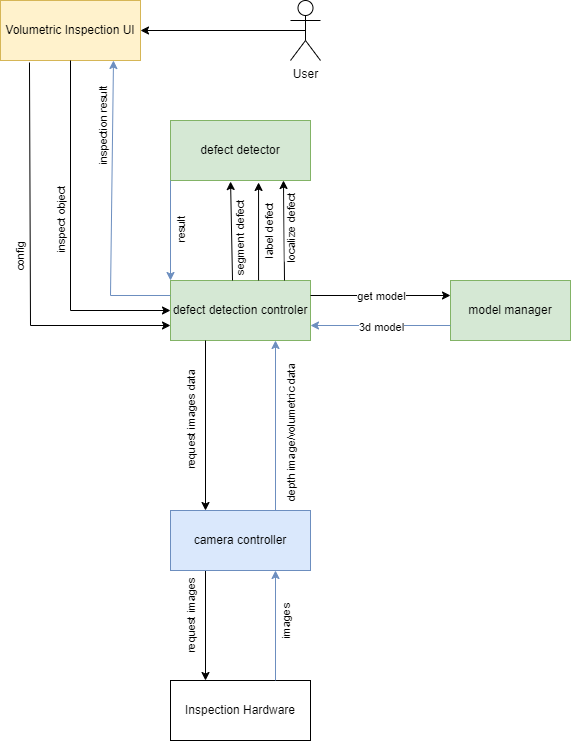

The diagram above was exported from draw.io. Its source (the exported page's mxGraphModel, read from the mxfile embedded in the PNG):
<mxGraphModel dx="1434" dy="739" grid="1" gridSize="10" guides="1" tooltips="1" connect="1" arrows="1" fold="1" page="1" pageScale="1" pageWidth="850" pageHeight="1100" math="0" shadow="0">
  <root>
    <mxCell id="0" />
    <mxCell id="1" parent="0" />
    <mxCell id="wxsu1ahcJF3J3TXiz9sw-1" value="User" style="shape=umlActor;verticalLabelPosition=bottom;verticalAlign=top;html=1;outlineConnect=0;" vertex="1" parent="1">
      <mxGeometry x="370" y="220" width="30" height="60" as="geometry" />
    </mxCell>
    <mxCell id="wxsu1ahcJF3J3TXiz9sw-4" value="Volumetric Inspection UI" style="rounded=0;whiteSpace=wrap;html=1;fillColor=#fff2cc;strokeColor=#d6b656;" vertex="1" parent="1">
      <mxGeometry x="80" y="220" width="140" height="60" as="geometry" />
    </mxCell>
    <mxCell id="wxsu1ahcJF3J3TXiz9sw-7" value="defect detection controler" style="rounded=0;whiteSpace=wrap;html=1;fillColor=#d5e8d4;strokeColor=#82b366;" vertex="1" parent="1">
      <mxGeometry x="250" y="500" width="140" height="60" as="geometry" />
    </mxCell>
    <mxCell id="wxsu1ahcJF3J3TXiz9sw-8" value="Inspection Hardware" style="rounded=0;whiteSpace=wrap;html=1;" vertex="1" parent="1">
      <mxGeometry x="250" y="900" width="140" height="60" as="geometry" />
    </mxCell>
    <mxCell id="wxsu1ahcJF3J3TXiz9sw-9" value="" style="endArrow=classic;html=1;rounded=0;entryX=0.25;entryY=0;entryDx=0;entryDy=0;exitX=0.25;exitY=1;exitDx=0;exitDy=0;" edge="1" parent="1" source="wxsu1ahcJF3J3TXiz9sw-13" target="wxsu1ahcJF3J3TXiz9sw-8">
      <mxGeometry width="50" height="50" relative="1" as="geometry">
        <mxPoint x="285" y="750" as="sourcePoint" />
        <mxPoint x="440" y="560" as="targetPoint" />
      </mxGeometry>
    </mxCell>
    <mxCell id="wxsu1ahcJF3J3TXiz9sw-10" value="request images" style="edgeLabel;html=1;align=center;verticalAlign=middle;resizable=0;points=[];rotation=-90;" vertex="1" connectable="0" parent="wxsu1ahcJF3J3TXiz9sw-9">
      <mxGeometry x="0.2133" y="1" relative="1" as="geometry">
        <mxPoint x="-16" y="-21" as="offset" />
      </mxGeometry>
    </mxCell>
    <mxCell id="wxsu1ahcJF3J3TXiz9sw-11" value="" style="endArrow=classic;html=1;rounded=0;exitX=0.75;exitY=0;exitDx=0;exitDy=0;entryX=0.75;entryY=1;entryDx=0;entryDy=0;fillColor=#dae8fc;strokeColor=#6c8ebf;" edge="1" parent="1" source="wxsu1ahcJF3J3TXiz9sw-8" target="wxsu1ahcJF3J3TXiz9sw-13">
      <mxGeometry width="50" height="50" relative="1" as="geometry">
        <mxPoint x="390" y="610" as="sourcePoint" />
        <mxPoint x="370" y="750" as="targetPoint" />
      </mxGeometry>
    </mxCell>
    <mxCell id="wxsu1ahcJF3J3TXiz9sw-12" value="images" style="edgeLabel;html=1;align=center;verticalAlign=middle;resizable=0;points=[];rotation=-90;" vertex="1" connectable="0" parent="wxsu1ahcJF3J3TXiz9sw-11">
      <mxGeometry x="-0.4" relative="1" as="geometry">
        <mxPoint x="10" y="-25" as="offset" />
      </mxGeometry>
    </mxCell>
    <mxCell id="wxsu1ahcJF3J3TXiz9sw-13" value="camera controller" style="rounded=0;whiteSpace=wrap;html=1;fillColor=#dae8fc;strokeColor=#6c8ebf;" vertex="1" parent="1">
      <mxGeometry x="250" y="730" width="140" height="60" as="geometry" />
    </mxCell>
    <mxCell id="wxsu1ahcJF3J3TXiz9sw-14" value="" style="endArrow=classic;html=1;rounded=0;exitX=0.75;exitY=0;exitDx=0;exitDy=0;entryX=0.75;entryY=1;entryDx=0;entryDy=0;fillColor=#dae8fc;strokeColor=#6c8ebf;" edge="1" parent="1" source="wxsu1ahcJF3J3TXiz9sw-13" target="wxsu1ahcJF3J3TXiz9sw-7">
      <mxGeometry width="50" height="50" relative="1" as="geometry">
        <mxPoint x="390" y="610" as="sourcePoint" />
        <mxPoint x="440" y="560" as="targetPoint" />
      </mxGeometry>
    </mxCell>
    <mxCell id="wxsu1ahcJF3J3TXiz9sw-15" value="depth image/volumetric data" style="edgeLabel;html=1;align=center;verticalAlign=middle;resizable=0;points=[];rotation=-90;" vertex="1" connectable="0" parent="wxsu1ahcJF3J3TXiz9sw-14">
      <mxGeometry x="-0.2182" y="-3" relative="1" as="geometry">
        <mxPoint x="12" y="-11" as="offset" />
      </mxGeometry>
    </mxCell>
    <mxCell id="wxsu1ahcJF3J3TXiz9sw-16" value="model manager" style="rounded=0;whiteSpace=wrap;html=1;fillColor=#d5e8d4;strokeColor=#82b366;" vertex="1" parent="1">
      <mxGeometry x="530" y="500" width="120" height="60" as="geometry" />
    </mxCell>
    <mxCell id="wxsu1ahcJF3J3TXiz9sw-17" value="" style="endArrow=classic;html=1;rounded=0;exitX=1;exitY=0.25;exitDx=0;exitDy=0;entryX=0;entryY=0.25;entryDx=0;entryDy=0;" edge="1" parent="1" source="wxsu1ahcJF3J3TXiz9sw-7" target="wxsu1ahcJF3J3TXiz9sw-16">
      <mxGeometry width="50" height="50" relative="1" as="geometry">
        <mxPoint x="390" y="610" as="sourcePoint" />
        <mxPoint x="440" y="560" as="targetPoint" />
      </mxGeometry>
    </mxCell>
    <mxCell id="wxsu1ahcJF3J3TXiz9sw-18" value="get model" style="edgeLabel;html=1;align=center;verticalAlign=middle;resizable=0;points=[];" vertex="1" connectable="0" parent="wxsu1ahcJF3J3TXiz9sw-17">
      <mxGeometry x="0.2286" relative="1" as="geometry">
        <mxPoint x="-16" as="offset" />
      </mxGeometry>
    </mxCell>
    <mxCell id="wxsu1ahcJF3J3TXiz9sw-19" value="" style="endArrow=classic;html=1;rounded=0;exitX=0;exitY=0.75;exitDx=0;exitDy=0;entryX=1;entryY=0.75;entryDx=0;entryDy=0;fillColor=#dae8fc;strokeColor=#6c8ebf;" edge="1" parent="1" source="wxsu1ahcJF3J3TXiz9sw-16" target="wxsu1ahcJF3J3TXiz9sw-7">
      <mxGeometry width="50" height="50" relative="1" as="geometry">
        <mxPoint x="390" y="610" as="sourcePoint" />
        <mxPoint x="440" y="560" as="targetPoint" />
      </mxGeometry>
    </mxCell>
    <mxCell id="wxsu1ahcJF3J3TXiz9sw-20" value="3d model" style="edgeLabel;html=1;align=center;verticalAlign=middle;resizable=0;points=[];" vertex="1" connectable="0" parent="wxsu1ahcJF3J3TXiz9sw-19">
      <mxGeometry x="0.3" y="1" relative="1" as="geometry">
        <mxPoint x="21" as="offset" />
      </mxGeometry>
    </mxCell>
    <mxCell id="wxsu1ahcJF3J3TXiz9sw-23" value="" style="endArrow=classic;html=1;rounded=0;fillColor=#dae8fc;strokeColor=#6c8ebf;exitX=0;exitY=0.25;exitDx=0;exitDy=0;entryX=0.807;entryY=1;entryDx=0;entryDy=0;entryPerimeter=0;" edge="1" parent="1" source="wxsu1ahcJF3J3TXiz9sw-7" target="wxsu1ahcJF3J3TXiz9sw-4">
      <mxGeometry width="50" height="50" relative="1" as="geometry">
        <mxPoint x="250" y="260" as="sourcePoint" />
        <mxPoint x="210" y="330" as="targetPoint" />
        <Array as="points">
          <mxPoint x="190" y="515" />
        </Array>
      </mxGeometry>
    </mxCell>
    <mxCell id="wxsu1ahcJF3J3TXiz9sw-24" value="inspection result" style="edgeLabel;html=1;align=center;verticalAlign=middle;resizable=0;points=[];rotation=-90;" vertex="1" connectable="0" parent="wxsu1ahcJF3J3TXiz9sw-23">
      <mxGeometry x="0.4908" y="1" relative="1" as="geometry">
        <mxPoint x="-9" y="-9" as="offset" />
      </mxGeometry>
    </mxCell>
    <mxCell id="wxsu1ahcJF3J3TXiz9sw-25" value="" style="endArrow=classic;html=1;rounded=0;entryX=0;entryY=0.5;entryDx=0;entryDy=0;exitX=0.5;exitY=1;exitDx=0;exitDy=0;" edge="1" parent="1" source="wxsu1ahcJF3J3TXiz9sw-4" target="wxsu1ahcJF3J3TXiz9sw-7">
      <mxGeometry width="50" height="50" relative="1" as="geometry">
        <mxPoint x="170" y="300" as="sourcePoint" />
        <mxPoint x="440" y="460" as="targetPoint" />
        <Array as="points">
          <mxPoint x="150" y="530" />
        </Array>
      </mxGeometry>
    </mxCell>
    <mxCell id="wxsu1ahcJF3J3TXiz9sw-26" value="inspect object" style="edgeLabel;html=1;align=center;verticalAlign=middle;resizable=0;points=[];rotation=-90;" vertex="1" connectable="0" parent="wxsu1ahcJF3J3TXiz9sw-25">
      <mxGeometry x="0.3026" y="-1" relative="1" as="geometry">
        <mxPoint x="-9" y="-68" as="offset" />
      </mxGeometry>
    </mxCell>
    <mxCell id="wxsu1ahcJF3J3TXiz9sw-27" value="" style="endArrow=classic;html=1;rounded=0;exitX=0.25;exitY=1;exitDx=0;exitDy=0;entryX=0.25;entryY=0;entryDx=0;entryDy=0;" edge="1" parent="1" source="wxsu1ahcJF3J3TXiz9sw-7" target="wxsu1ahcJF3J3TXiz9sw-13">
      <mxGeometry width="50" height="50" relative="1" as="geometry">
        <mxPoint x="390" y="610" as="sourcePoint" />
        <mxPoint x="440" y="560" as="targetPoint" />
      </mxGeometry>
    </mxCell>
    <mxCell id="wxsu1ahcJF3J3TXiz9sw-28" value="request images data" style="edgeLabel;html=1;align=center;verticalAlign=middle;resizable=0;points=[];rotation=-90;" vertex="1" connectable="0" parent="wxsu1ahcJF3J3TXiz9sw-27">
      <mxGeometry x="-0.3412" y="1" relative="1" as="geometry">
        <mxPoint x="-16" y="24" as="offset" />
      </mxGeometry>
    </mxCell>
    <mxCell id="wxsu1ahcJF3J3TXiz9sw-29" value="defect detector" style="rounded=0;whiteSpace=wrap;html=1;fillColor=#d5e8d4;strokeColor=#82b366;" vertex="1" parent="1">
      <mxGeometry x="250" y="340" width="140" height="60" as="geometry" />
    </mxCell>
    <mxCell id="wxsu1ahcJF3J3TXiz9sw-30" value="" style="endArrow=classic;html=1;rounded=0;entryX=0.807;entryY=1;entryDx=0;entryDy=0;entryPerimeter=0;" edge="1" parent="1" target="wxsu1ahcJF3J3TXiz9sw-29">
      <mxGeometry width="50" height="50" relative="1" as="geometry">
        <mxPoint x="364" y="500" as="sourcePoint" />
        <mxPoint x="440" y="440" as="targetPoint" />
      </mxGeometry>
    </mxCell>
    <mxCell id="wxsu1ahcJF3J3TXiz9sw-32" value="localize defect" style="edgeLabel;html=1;align=center;verticalAlign=middle;resizable=0;points=[];rotation=-90;" vertex="1" connectable="0" parent="wxsu1ahcJF3J3TXiz9sw-30">
      <mxGeometry x="-0.2758" y="1" relative="1" as="geometry">
        <mxPoint x="7" y="-16" as="offset" />
      </mxGeometry>
    </mxCell>
    <mxCell id="wxsu1ahcJF3J3TXiz9sw-33" value="" style="endArrow=classic;html=1;rounded=0;entryX=0.629;entryY=1.033;entryDx=0;entryDy=0;exitX=0.629;exitY=0;exitDx=0;exitDy=0;exitPerimeter=0;entryPerimeter=0;" edge="1" parent="1" source="wxsu1ahcJF3J3TXiz9sw-7" target="wxsu1ahcJF3J3TXiz9sw-29">
      <mxGeometry width="50" height="50" relative="1" as="geometry">
        <mxPoint x="330" y="475" as="sourcePoint" />
        <mxPoint x="486" y="330" as="targetPoint" />
      </mxGeometry>
    </mxCell>
    <mxCell id="wxsu1ahcJF3J3TXiz9sw-34" value="label defect" style="edgeLabel;html=1;align=center;verticalAlign=middle;resizable=0;points=[];rotation=-90;" vertex="1" connectable="0" parent="wxsu1ahcJF3J3TXiz9sw-33">
      <mxGeometry x="-0.2758" y="1" relative="1" as="geometry">
        <mxPoint x="11" y="-14" as="offset" />
      </mxGeometry>
    </mxCell>
    <mxCell id="wxsu1ahcJF3J3TXiz9sw-35" value="" style="endArrow=classic;html=1;rounded=0;exitX=0.443;exitY=0;exitDx=0;exitDy=0;exitPerimeter=0;entryX=0.429;entryY=1.017;entryDx=0;entryDy=0;entryPerimeter=0;" edge="1" parent="1" source="wxsu1ahcJF3J3TXiz9sw-7" target="wxsu1ahcJF3J3TXiz9sw-29">
      <mxGeometry width="50" height="50" relative="1" as="geometry">
        <mxPoint x="280" y="500" as="sourcePoint" />
        <mxPoint x="312" y="410" as="targetPoint" />
      </mxGeometry>
    </mxCell>
    <mxCell id="wxsu1ahcJF3J3TXiz9sw-36" value="segment defect" style="edgeLabel;html=1;align=center;verticalAlign=middle;resizable=0;points=[];rotation=-90;" vertex="1" connectable="0" parent="wxsu1ahcJF3J3TXiz9sw-35">
      <mxGeometry x="-0.2758" y="1" relative="1" as="geometry">
        <mxPoint x="9" y="-6" as="offset" />
      </mxGeometry>
    </mxCell>
    <mxCell id="wxsu1ahcJF3J3TXiz9sw-38" value="" style="endArrow=classic;html=1;rounded=0;exitX=0;exitY=1;exitDx=0;exitDy=0;entryX=0;entryY=0;entryDx=0;entryDy=0;fillColor=#dae8fc;strokeColor=#6c8ebf;" edge="1" parent="1" source="wxsu1ahcJF3J3TXiz9sw-29" target="wxsu1ahcJF3J3TXiz9sw-7">
      <mxGeometry width="50" height="50" relative="1" as="geometry">
        <mxPoint x="400" y="530" as="sourcePoint" />
        <mxPoint x="450" y="480" as="targetPoint" />
      </mxGeometry>
    </mxCell>
    <mxCell id="wxsu1ahcJF3J3TXiz9sw-39" value="result" style="edgeLabel;html=1;align=center;verticalAlign=middle;resizable=0;points=[];rotation=-90;" vertex="1" connectable="0" parent="wxsu1ahcJF3J3TXiz9sw-38">
      <mxGeometry x="0.22" y="-2" relative="1" as="geometry">
        <mxPoint x="12" y="-11" as="offset" />
      </mxGeometry>
    </mxCell>
    <mxCell id="wxsu1ahcJF3J3TXiz9sw-42" value="" style="endArrow=classic;html=1;rounded=0;entryX=1;entryY=0.5;entryDx=0;entryDy=0;exitX=0.5;exitY=0.5;exitDx=0;exitDy=0;exitPerimeter=0;" edge="1" parent="1" source="wxsu1ahcJF3J3TXiz9sw-1" target="wxsu1ahcJF3J3TXiz9sw-4">
      <mxGeometry width="50" height="50" relative="1" as="geometry">
        <mxPoint x="400" y="330" as="sourcePoint" />
        <mxPoint x="450" y="280" as="targetPoint" />
      </mxGeometry>
    </mxCell>
    <mxCell id="wxsu1ahcJF3J3TXiz9sw-49" value="" style="endArrow=classic;html=1;rounded=0;exitX=0.207;exitY=1.033;exitDx=0;exitDy=0;entryX=0;entryY=0.75;entryDx=0;entryDy=0;exitPerimeter=0;" edge="1" parent="1" source="wxsu1ahcJF3J3TXiz9sw-4" target="wxsu1ahcJF3J3TXiz9sw-7">
      <mxGeometry width="50" height="50" relative="1" as="geometry">
        <mxPoint x="120.01999999999998" y="288.02" as="sourcePoint" />
        <mxPoint x="190" y="550" as="targetPoint" />
        <Array as="points">
          <mxPoint x="110" y="545" />
        </Array>
      </mxGeometry>
    </mxCell>
    <mxCell id="wxsu1ahcJF3J3TXiz9sw-50" value="config" style="edgeLabel;html=1;align=center;verticalAlign=middle;resizable=0;points=[];rotation=-90;" vertex="1" connectable="0" parent="wxsu1ahcJF3J3TXiz9sw-49">
      <mxGeometry x="0.3026" y="-1" relative="1" as="geometry">
        <mxPoint x="-9" y="-68" as="offset" />
      </mxGeometry>
    </mxCell>
  </root>
</mxGraphModel>